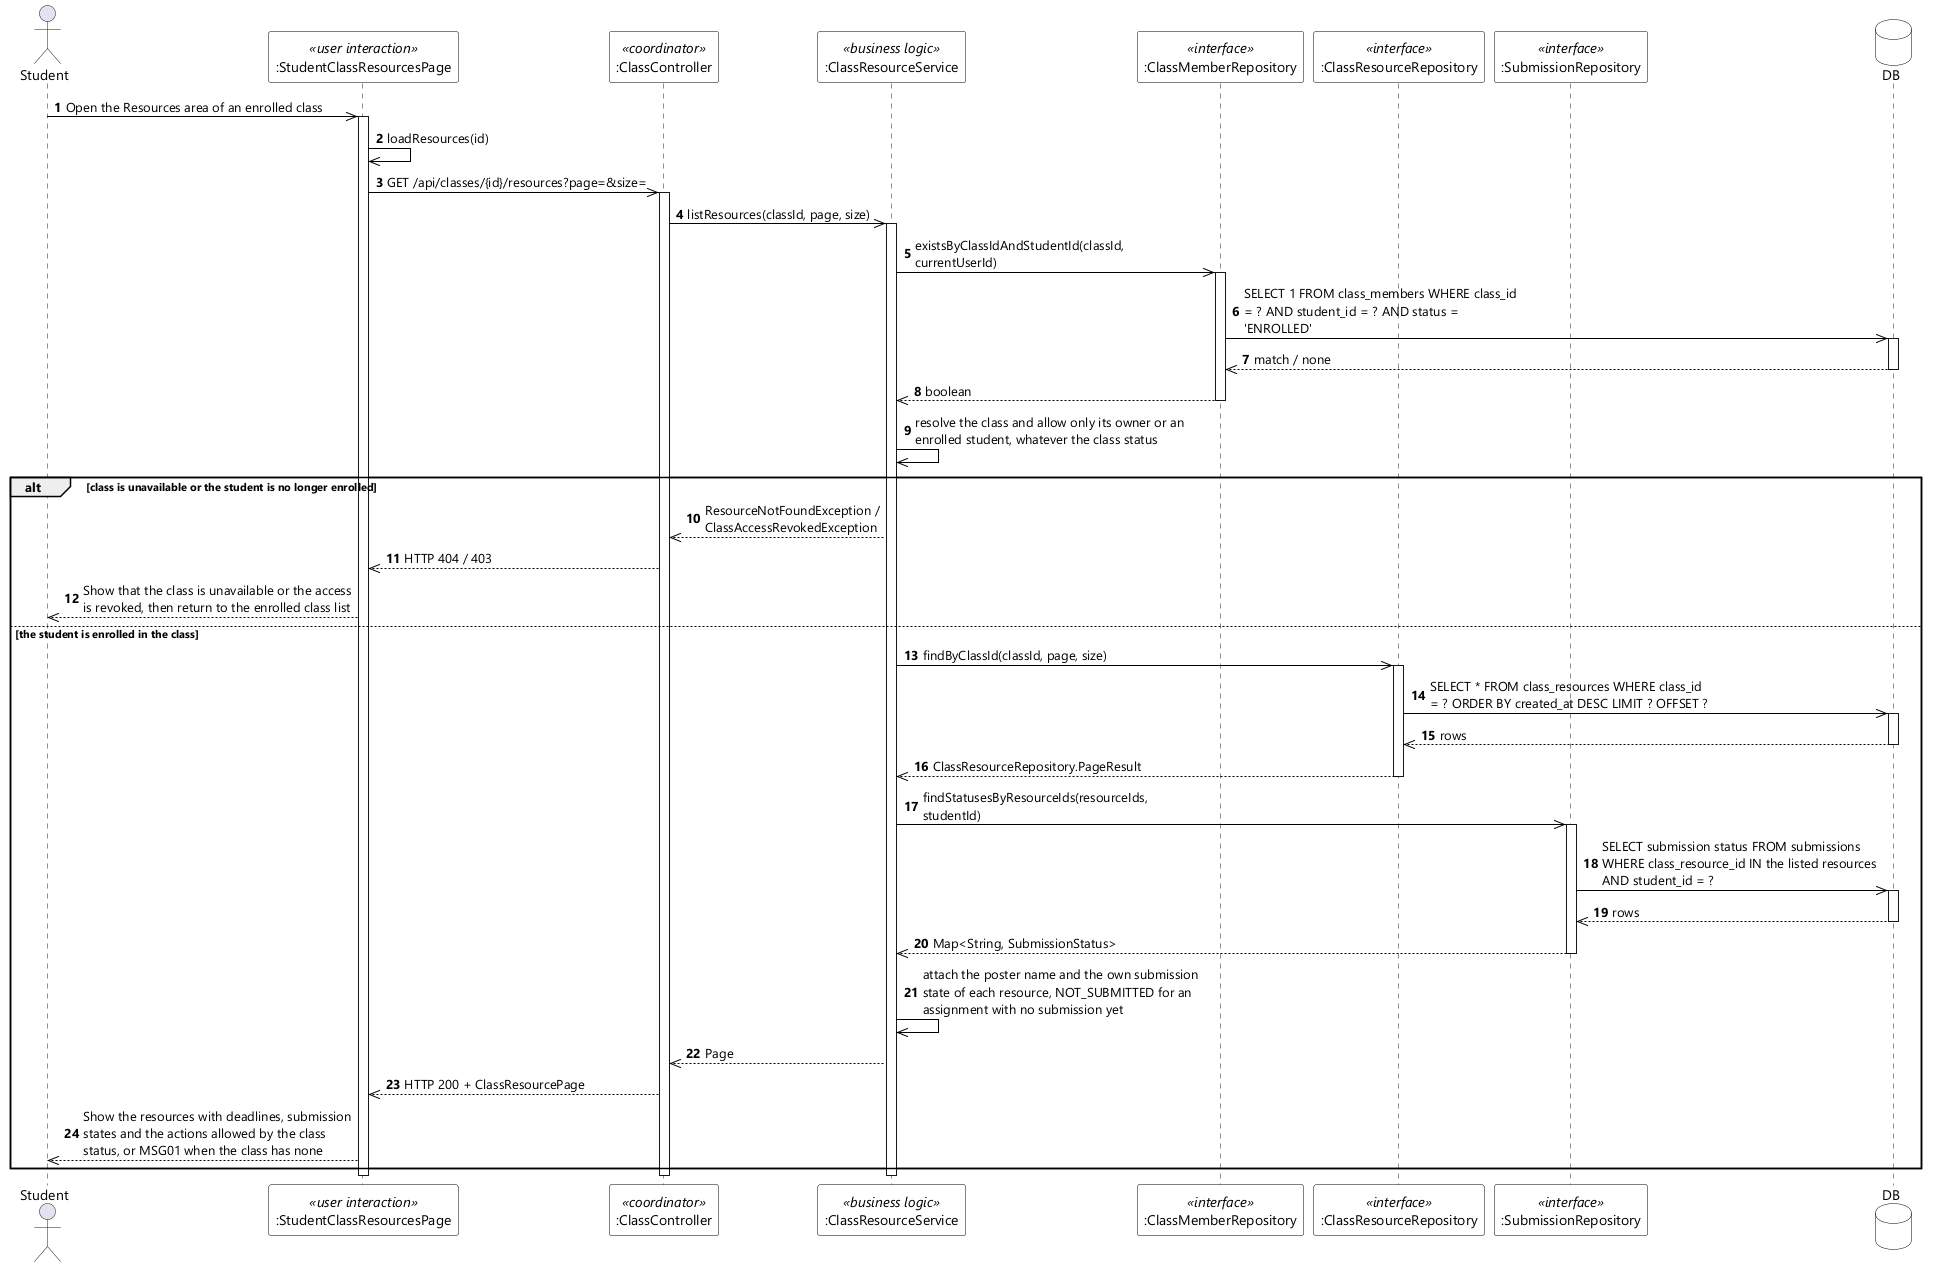

The diagram above was rendered by PlantUML. Its source (embedded in the PNG):
@startuml UC-43 View Class Resources - Sequence Diagram (stereo)
skinparamlocked dpi 96
skinparam defaultFontName "Segoe UI"
skinparam shadowing false
skinparam ParticipantBackgroundColor #FFFFFF
skinparam ParticipantBorderColor #000000
skinparam DatabaseBackgroundColor #FFFFFF
skinparam DatabaseBorderColor #000000
skinparam ArrowColor #000000
skinparam sequenceMessageAlign left
skinparam maxMessageSize 280

actor Student
participant ":StudentClassResourcesPage" as UI <<user interaction>>
participant ":ClassController" as CTL <<coordinator>>
participant ":ClassResourceService" as SVC <<business logic>>
participant ":ClassMemberRepository" as MEM <<interface>>
participant ":ClassResourceRepository" as RES <<interface>>
participant ":SubmissionRepository" as SUBS <<interface>>
database DB

autonumber
Student ->> UI : Open the Resources area of an enrolled class
activate UI
UI ->> UI : loadResources(id)
UI ->> CTL : GET /api/classes/{id}/resources?page=&size=
activate CTL
CTL ->> SVC : listResources(classId, page, size)
activate SVC
SVC ->> MEM : existsByClassIdAndStudentId(classId, currentUserId)
activate MEM
MEM ->> DB : SELECT 1 FROM class_members WHERE class_id = ? AND student_id = ? AND status = 'ENROLLED'
activate DB
DB -->> MEM : match / none
deactivate DB
MEM -->> SVC : boolean
deactivate MEM
SVC ->> SVC : resolve the class and allow only its owner or an enrolled student, whatever the class status

alt class is unavailable or the student is no longer enrolled
  SVC -->> CTL : ResourceNotFoundException / ClassAccessRevokedException
  CTL -->> UI : HTTP 404 / 403
  UI -->> Student : Show that the class is unavailable or the access is revoked, then return to the enrolled class list

else the student is enrolled in the class
  SVC ->> RES : findByClassId(classId, page, size)
  activate RES
  RES ->> DB : SELECT * FROM class_resources WHERE class_id = ? ORDER BY created_at DESC LIMIT ? OFFSET ?
  activate DB
  DB -->> RES : rows
  deactivate DB
  RES -->> SVC : ClassResourceRepository.PageResult
  deactivate RES
  SVC ->> SUBS : findStatusesByResourceIds(resourceIds, studentId)
  activate SUBS
  SUBS ->> DB : SELECT submission status FROM submissions WHERE class_resource_id IN the listed resources AND student_id = ?
  activate DB
  DB -->> SUBS : rows
  deactivate DB
  SUBS -->> SVC : Map<String, SubmissionStatus>
  deactivate SUBS
  SVC ->> SVC : attach the poster name and the own submission state of each resource, NOT_SUBMITTED for an assignment with no submission yet
  SVC -->> CTL : Page
  CTL -->> UI : HTTP 200 + ClassResourcePage
  UI -->> Student : Show the resources with deadlines, submission states and the actions allowed by the class status, or MSG01 when the class has none
end
deactivate SVC
deactivate CTL
deactivate UI
@enduml